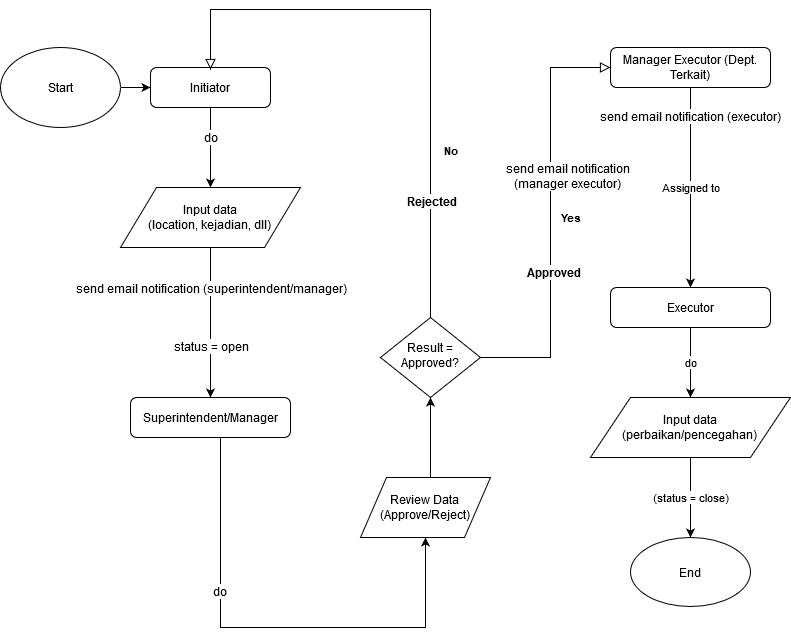

The diagram above was exported from draw.io. Its source (the exported page's mxGraphModel, read from the mxfile embedded in the PNG):
<mxGraphModel dx="1424" dy="770" grid="1" gridSize="10" guides="1" tooltips="1" connect="1" arrows="1" fold="1" page="1" pageScale="1" pageWidth="827" pageHeight="1169" math="0" shadow="0">
  <root>
    <mxCell id="WIyWlLk6GJQsqaUBKTNV-0" />
    <mxCell id="WIyWlLk6GJQsqaUBKTNV-1" parent="WIyWlLk6GJQsqaUBKTNV-0" />
    <mxCell id="SLUMcCVAeBfh8KIawaIm-47" value="" style="edgeStyle=orthogonalEdgeStyle;rounded=0;orthogonalLoop=1;jettySize=auto;html=1;" edge="1" parent="WIyWlLk6GJQsqaUBKTNV-1" source="WIyWlLk6GJQsqaUBKTNV-3" target="SLUMcCVAeBfh8KIawaIm-46">
      <mxGeometry relative="1" as="geometry" />
    </mxCell>
    <mxCell id="SLUMcCVAeBfh8KIawaIm-57" value="do" style="text;html=1;align=center;verticalAlign=middle;resizable=0;points=[];labelBackgroundColor=#ffffff;" vertex="1" connectable="0" parent="SLUMcCVAeBfh8KIawaIm-47">
      <mxGeometry x="-0.275" y="-1" relative="1" as="geometry">
        <mxPoint as="offset" />
      </mxGeometry>
    </mxCell>
    <mxCell id="WIyWlLk6GJQsqaUBKTNV-3" value="Initiator" style="rounded=1;whiteSpace=wrap;html=1;fontSize=12;glass=0;strokeWidth=1;shadow=0;" parent="WIyWlLk6GJQsqaUBKTNV-1" vertex="1">
      <mxGeometry x="160" y="80" width="120" height="40" as="geometry" />
    </mxCell>
    <mxCell id="SLUMcCVAeBfh8KIawaIm-52" value="" style="edgeStyle=orthogonalEdgeStyle;rounded=0;orthogonalLoop=1;jettySize=auto;html=1;entryX=0.5;entryY=1;entryDx=0;entryDy=0;" edge="1" parent="WIyWlLk6GJQsqaUBKTNV-1" source="WIyWlLk6GJQsqaUBKTNV-12" target="SLUMcCVAeBfh8KIawaIm-49">
      <mxGeometry relative="1" as="geometry">
        <mxPoint x="380" y="600" as="targetPoint" />
        <Array as="points">
          <mxPoint x="230" y="640" />
          <mxPoint x="435" y="640" />
        </Array>
      </mxGeometry>
    </mxCell>
    <mxCell id="SLUMcCVAeBfh8KIawaIm-58" value="do" style="text;html=1;align=center;verticalAlign=middle;resizable=0;points=[];labelBackgroundColor=#ffffff;" vertex="1" connectable="0" parent="SLUMcCVAeBfh8KIawaIm-52">
      <mxGeometry x="-0.3702" y="-2" relative="1" as="geometry">
        <mxPoint as="offset" />
      </mxGeometry>
    </mxCell>
    <mxCell id="WIyWlLk6GJQsqaUBKTNV-12" value="Superintendent/Manager" style="rounded=1;whiteSpace=wrap;html=1;fontSize=12;glass=0;strokeWidth=1;shadow=0;" parent="WIyWlLk6GJQsqaUBKTNV-1" vertex="1">
      <mxGeometry x="140" y="410" width="160" height="40" as="geometry" />
    </mxCell>
    <mxCell id="SLUMcCVAeBfh8KIawaIm-38" value="Assigned to" style="edgeStyle=orthogonalEdgeStyle;rounded=0;orthogonalLoop=1;jettySize=auto;html=1;" edge="1" parent="WIyWlLk6GJQsqaUBKTNV-1" source="SLUMcCVAeBfh8KIawaIm-0" target="SLUMcCVAeBfh8KIawaIm-30">
      <mxGeometry relative="1" as="geometry" />
    </mxCell>
    <mxCell id="SLUMcCVAeBfh8KIawaIm-66" value="send email notification (executor)" style="text;html=1;align=center;verticalAlign=middle;resizable=0;points=[];labelBackgroundColor=#ffffff;" vertex="1" connectable="0" parent="SLUMcCVAeBfh8KIawaIm-38">
      <mxGeometry x="-0.7167" y="-1" relative="1" as="geometry">
        <mxPoint as="offset" />
      </mxGeometry>
    </mxCell>
    <mxCell id="SLUMcCVAeBfh8KIawaIm-0" value="Manager Executor (Dept. Terkait)" style="rounded=1;whiteSpace=wrap;html=1;fontSize=12;glass=0;strokeWidth=1;shadow=0;" vertex="1" parent="WIyWlLk6GJQsqaUBKTNV-1">
      <mxGeometry x="620" y="60" width="160" height="40" as="geometry" />
    </mxCell>
    <mxCell id="SLUMcCVAeBfh8KIawaIm-56" value="do" style="edgeStyle=orthogonalEdgeStyle;rounded=0;orthogonalLoop=1;jettySize=auto;html=1;" edge="1" parent="WIyWlLk6GJQsqaUBKTNV-1" source="SLUMcCVAeBfh8KIawaIm-30" target="SLUMcCVAeBfh8KIawaIm-44">
      <mxGeometry relative="1" as="geometry" />
    </mxCell>
    <mxCell id="SLUMcCVAeBfh8KIawaIm-30" value="Executor" style="rounded=1;whiteSpace=wrap;html=1;fontSize=12;glass=0;strokeWidth=1;shadow=0;" vertex="1" parent="WIyWlLk6GJQsqaUBKTNV-1">
      <mxGeometry x="620" y="300" width="160" height="40" as="geometry" />
    </mxCell>
    <mxCell id="SLUMcCVAeBfh8KIawaIm-7" style="edgeStyle=orthogonalEdgeStyle;rounded=0;orthogonalLoop=1;jettySize=auto;html=1;exitX=0.5;exitY=1;exitDx=0;exitDy=0;" edge="1" parent="WIyWlLk6GJQsqaUBKTNV-1">
      <mxGeometry relative="1" as="geometry">
        <mxPoint x="570" y="500" as="sourcePoint" />
        <mxPoint x="570" y="500" as="targetPoint" />
      </mxGeometry>
    </mxCell>
    <mxCell id="SLUMcCVAeBfh8KIawaIm-15" value="Result = Approved?" style="rhombus;whiteSpace=wrap;html=1;shadow=0;fontFamily=Helvetica;fontSize=12;align=center;strokeWidth=1;spacing=6;spacingTop=-4;" vertex="1" parent="WIyWlLk6GJQsqaUBKTNV-1">
      <mxGeometry x="390" y="330" width="100" height="80" as="geometry" />
    </mxCell>
    <mxCell id="SLUMcCVAeBfh8KIawaIm-29" value="Yes" style="rounded=0;html=1;jettySize=auto;orthogonalLoop=1;fontSize=11;endArrow=block;endFill=0;endSize=8;strokeWidth=1;shadow=0;labelBackgroundColor=none;edgeStyle=orthogonalEdgeStyle;fontStyle=1;exitX=1;exitY=0.5;exitDx=0;exitDy=0;" edge="1" parent="WIyWlLk6GJQsqaUBKTNV-1" source="SLUMcCVAeBfh8KIawaIm-15" target="SLUMcCVAeBfh8KIawaIm-0">
      <mxGeometry y="-20" relative="1" as="geometry">
        <mxPoint as="offset" />
        <mxPoint x="610" y="600" as="sourcePoint" />
        <mxPoint x="510" y="430" as="targetPoint" />
        <Array as="points">
          <mxPoint x="560" y="370" />
          <mxPoint x="560" y="80" />
        </Array>
      </mxGeometry>
    </mxCell>
    <mxCell id="SLUMcCVAeBfh8KIawaIm-62" value="&lt;b&gt;Approved&lt;/b&gt;" style="text;html=1;align=center;verticalAlign=middle;resizable=0;points=[];labelBackgroundColor=#ffffff;" vertex="1" connectable="0" parent="SLUMcCVAeBfh8KIawaIm-29">
      <mxGeometry x="-0.2593" y="-2" relative="1" as="geometry">
        <mxPoint as="offset" />
      </mxGeometry>
    </mxCell>
    <mxCell id="SLUMcCVAeBfh8KIawaIm-64" value="&lt;div&gt;send email notification&lt;/div&gt;&lt;div&gt;(manager executor)&lt;br&gt;&lt;/div&gt;" style="text;html=1;align=center;verticalAlign=middle;resizable=0;points=[];labelBackgroundColor=#ffffff;" vertex="1" connectable="0" parent="SLUMcCVAeBfh8KIawaIm-29">
      <mxGeometry x="-0.5556" y="1" relative="1" as="geometry">
        <mxPoint x="17" y="-159" as="offset" />
      </mxGeometry>
    </mxCell>
    <mxCell id="SLUMcCVAeBfh8KIawaIm-35" value="No" style="rounded=0;html=1;jettySize=auto;orthogonalLoop=1;fontSize=11;endArrow=block;endFill=0;endSize=8;strokeWidth=1;shadow=0;labelBackgroundColor=none;edgeStyle=orthogonalEdgeStyle;entryX=0.5;entryY=0;entryDx=0;entryDy=0;fontStyle=1;exitX=0.5;exitY=0;exitDx=0;exitDy=0;" edge="1" parent="WIyWlLk6GJQsqaUBKTNV-1" source="SLUMcCVAeBfh8KIawaIm-15">
      <mxGeometry x="-0.4314" y="-20" relative="1" as="geometry">
        <mxPoint as="offset" />
        <mxPoint x="440" y="300" as="sourcePoint" />
        <mxPoint x="220" y="82" as="targetPoint" />
        <Array as="points">
          <mxPoint x="440" y="22" />
          <mxPoint x="220" y="22" />
        </Array>
      </mxGeometry>
    </mxCell>
    <mxCell id="SLUMcCVAeBfh8KIawaIm-61" value="&lt;b&gt;Rejected&lt;/b&gt;" style="text;html=1;align=center;verticalAlign=middle;resizable=0;points=[];labelBackgroundColor=#ffffff;" vertex="1" connectable="0" parent="SLUMcCVAeBfh8KIawaIm-35">
      <mxGeometry x="-0.602" relative="1" as="geometry">
        <mxPoint as="offset" />
      </mxGeometry>
    </mxCell>
    <mxCell id="SLUMcCVAeBfh8KIawaIm-40" value="" style="edgeStyle=orthogonalEdgeStyle;rounded=0;orthogonalLoop=1;jettySize=auto;html=1;" edge="1" parent="WIyWlLk6GJQsqaUBKTNV-1" source="SLUMcCVAeBfh8KIawaIm-39" target="WIyWlLk6GJQsqaUBKTNV-3">
      <mxGeometry relative="1" as="geometry" />
    </mxCell>
    <mxCell id="SLUMcCVAeBfh8KIawaIm-39" value="Start" style="ellipse;whiteSpace=wrap;html=1;" vertex="1" parent="WIyWlLk6GJQsqaUBKTNV-1">
      <mxGeometry x="10" y="60" width="120" height="80" as="geometry" />
    </mxCell>
    <mxCell id="SLUMcCVAeBfh8KIawaIm-43" value="End" style="ellipse;whiteSpace=wrap;html=1;" vertex="1" parent="WIyWlLk6GJQsqaUBKTNV-1">
      <mxGeometry x="640" y="550" width="120" height="69" as="geometry" />
    </mxCell>
    <mxCell id="SLUMcCVAeBfh8KIawaIm-45" value="(status = close)" style="edgeStyle=orthogonalEdgeStyle;rounded=0;orthogonalLoop=1;jettySize=auto;html=1;" edge="1" parent="WIyWlLk6GJQsqaUBKTNV-1" source="SLUMcCVAeBfh8KIawaIm-44" target="SLUMcCVAeBfh8KIawaIm-43">
      <mxGeometry relative="1" as="geometry" />
    </mxCell>
    <mxCell id="SLUMcCVAeBfh8KIawaIm-44" value="&lt;div&gt;Input data&lt;/div&gt;&lt;div&gt;(perbaikan/pencegahan)&lt;br&gt;&lt;/div&gt;" style="shape=parallelogram;perimeter=parallelogramPerimeter;whiteSpace=wrap;html=1;" vertex="1" parent="WIyWlLk6GJQsqaUBKTNV-1">
      <mxGeometry x="600" y="410" width="200" height="60" as="geometry" />
    </mxCell>
    <mxCell id="SLUMcCVAeBfh8KIawaIm-48" value="" style="edgeStyle=orthogonalEdgeStyle;rounded=0;orthogonalLoop=1;jettySize=auto;html=1;entryX=0.5;entryY=0;entryDx=0;entryDy=0;" edge="1" parent="WIyWlLk6GJQsqaUBKTNV-1" source="SLUMcCVAeBfh8KIawaIm-46" target="WIyWlLk6GJQsqaUBKTNV-12">
      <mxGeometry x="-0.2" relative="1" as="geometry">
        <mxPoint x="220" y="400" as="targetPoint" />
        <Array as="points">
          <mxPoint x="220" y="300" />
          <mxPoint x="220" y="300" />
        </Array>
        <mxPoint as="offset" />
      </mxGeometry>
    </mxCell>
    <mxCell id="SLUMcCVAeBfh8KIawaIm-63" value="send email notification (superintendent/manager)" style="text;html=1;align=center;verticalAlign=middle;resizable=0;points=[];labelBackgroundColor=#ffffff;" vertex="1" connectable="0" parent="SLUMcCVAeBfh8KIawaIm-48">
      <mxGeometry x="0.1867" y="3" relative="1" as="geometry">
        <mxPoint x="-3" y="-49" as="offset" />
      </mxGeometry>
    </mxCell>
    <mxCell id="SLUMcCVAeBfh8KIawaIm-65" value="status = open" style="text;html=1;align=center;verticalAlign=middle;resizable=0;points=[];labelBackgroundColor=#ffffff;" vertex="1" connectable="0" parent="SLUMcCVAeBfh8KIawaIm-48">
      <mxGeometry x="0.3067" relative="1" as="geometry">
        <mxPoint as="offset" />
      </mxGeometry>
    </mxCell>
    <mxCell id="SLUMcCVAeBfh8KIawaIm-46" value="&lt;div&gt;Input data&lt;/div&gt;&lt;div&gt;(location, kejadian, dll)&lt;br&gt;&lt;/div&gt;" style="shape=parallelogram;perimeter=parallelogramPerimeter;whiteSpace=wrap;html=1;" vertex="1" parent="WIyWlLk6GJQsqaUBKTNV-1">
      <mxGeometry x="130" y="200" width="180" height="60" as="geometry" />
    </mxCell>
    <mxCell id="SLUMcCVAeBfh8KIawaIm-54" value="" style="edgeStyle=orthogonalEdgeStyle;rounded=0;orthogonalLoop=1;jettySize=auto;html=1;entryX=0.5;entryY=1;entryDx=0;entryDy=0;" edge="1" parent="WIyWlLk6GJQsqaUBKTNV-1" source="SLUMcCVAeBfh8KIawaIm-49" target="SLUMcCVAeBfh8KIawaIm-15">
      <mxGeometry relative="1" as="geometry">
        <mxPoint x="420" y="390" as="targetPoint" />
        <Array as="points">
          <mxPoint x="440" y="460" />
          <mxPoint x="440" y="460" />
        </Array>
      </mxGeometry>
    </mxCell>
    <mxCell id="SLUMcCVAeBfh8KIawaIm-49" value="&lt;div&gt;Review Data&lt;/div&gt;&lt;div&gt;(Approve/Reject)&lt;br&gt;&lt;/div&gt;" style="shape=parallelogram;perimeter=parallelogramPerimeter;whiteSpace=wrap;html=1;" vertex="1" parent="WIyWlLk6GJQsqaUBKTNV-1">
      <mxGeometry x="370" y="490" width="130" height="60" as="geometry" />
    </mxCell>
  </root>
</mxGraphModel>